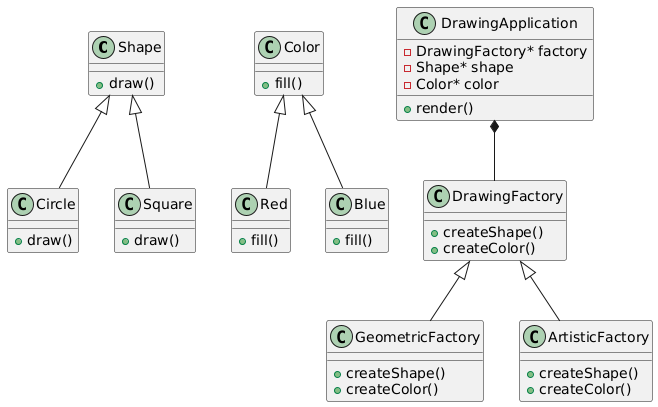

The diagram above was rendered by PlantUML. Its source (embedded in the PNG):
@startuml
class Shape {
    + draw()
}

class Circle {
    + draw()
}

class Square {
    + draw()
}

class Color {
    + fill()
}

class Red {
    + fill()
}

class Blue {
    + fill()
}

class DrawingFactory {
    + createShape()
    + createColor()
}

class GeometricFactory {
    + createShape()
    + createColor()
}

class ArtisticFactory {
    + createShape()
    + createColor()
}

class DrawingApplication {
    - DrawingFactory* factory
    - Shape* shape
    - Color* color
    + render()
}

DrawingFactory <|-- GeometricFactory
DrawingFactory <|-- ArtisticFactory
DrawingApplication *-- DrawingFactory

Shape <|-- Circle
Shape <|-- Square
Color <|-- Red
Color <|-- Blue
@enduml